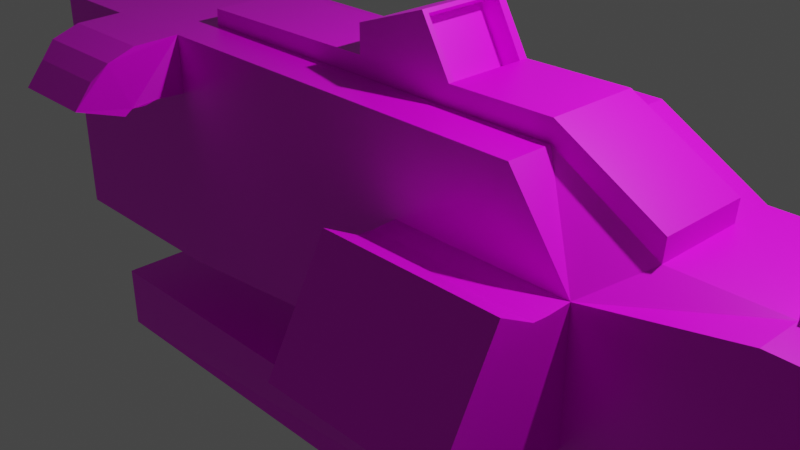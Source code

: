 # Source: nailgun.blend  (saved by Blender 2.82.7; exported with 4.5.12 LTS)
import bpy
from mathutils import Matrix  # noqa: F401  (used for matrix-valued properties, if any)

bpy.ops.wm.read_factory_settings(use_empty=True)
scene = bpy.context.scene
scene.name = 'Scene'

# ---- collections
col_collection = bpy.data.collections.new('Collection'); scene.collection.children.link(col_collection)

# ---- images (referenced by path relative to the original .blend; pixels are not part of the script)
import os
ASSET_DIR = os.environ.get("B2B_ASSET_DIR", "")  # directory of the original .blend (textures are referenced by path, not embedded)
HERE = os.path.dirname(os.path.abspath(__file__))  # packed textures are extracted next to this script under _unpacked/

def load_image(name, relpath, width, height, colorspace="sRGB"):
    """Load a texture the original file referenced (path relative to the .blend, or extracted next to this script)."""
    p = next((c for c in (os.path.join(HERE, relpath), os.path.join(ASSET_DIR, relpath)) if relpath and os.path.exists(c)), "")
    if p:
        img = bpy.data.images.load(p, check_existing=True)
        img.name = name
    else:  # same state as the original file: an image datablock whose file is absent (Cycles renders it pink)
        img = bpy.data.images.new(name, width, height)
        img.source = "FILE"
        img.filepath = "//" + (relpath or name)
    img.colorspace_settings.name = colorspace
    return img
img_pistol_base_png = load_image('pistol_base.png', 'pistol_base.png', 1024, 1024, 'sRGB')

# ---- materials (node trees are filled in below, after node groups)
mat_material = bpy.data.materials.new('Material')
mat_material.alpha_threshold = 0.0
mat_material.use_transparent_shadow = False
mat_material.line_color = (0.0, 0.0, 0.0, 1.0)

# ---- material node trees
mat_material.use_nodes = True; mat_material.node_tree.nodes.clear()
_N = mat_material.node_tree.nodes; _L = mat_material.node_tree.links
n0 = _N.new('ShaderNodeOutputMaterial'); n0.name = 'Material Output'; n0.location = (300, 300)
n1 = _N.new('ShaderNodeBsdfPrincipled'); n1.name = 'Principled BSDF'; n1.location = (10, 300)
n1.distribution = 'GGX'
n1.subsurface_method = 'BURLEY'
n1.inputs[2].default_value = 0.4
n1.inputs[3].default_value = 1.45
n1.inputs[27].default_value = (0.0, 0.0, 0.0, 1.0)
n1.inputs[28].default_value = 1.0
n2 = _N.new('ShaderNodeTexImage'); n2.name = 'Image Texture'; n2.location = (-664, 227)
n2.image = img_pistol_base_png
_L.new(n1.outputs[0], n0.inputs[0])
_L.new(n2.outputs[0], n1.inputs[0])
n0.is_active_output = True

# ---- world
world_world = bpy.data.worlds.new('World'); scene.world = world_world
world_world.use_nodes = True; world_world.node_tree.nodes.clear()
_N = world_world.node_tree.nodes; _L = world_world.node_tree.links
n0 = _N.new('ShaderNodeOutputWorld'); n0.name = 'World Output'; n0.location = (300, 300)
n1 = _N.new('ShaderNodeBackground'); n1.name = 'Background'; n1.location = (10, 300)
n1.inputs[0].default_value = (0.05088, 0.05088, 0.05088, 1.0)
_L.new(n1.outputs[0], n0.inputs[0])
n0.is_active_output = True
world_world.color = (0.05088, 0.05088, 0.05088)
world_world.use_sun_shadow = False
world_world.sun_shadow_jitter_overblur = 0.0

# ---- cameras
cam_camera = bpy.data.cameras.new('Camera')
cam_camera.clip_end = 100.0
cam_camera.ortho_scale = 7.314

# ---- lights
light_light = bpy.data.lights.new('Light', 'POINT')
light_light.transmission_factor = 0.0
light_light.energy = 1000.0
light_light.shadow_soft_size = 0.1
light_light.shadow_maximum_resolution = 0.006
light_light.use_absolute_resolution = True

# ---- meshes
me_cube = bpy.data.meshes.new('Cube')
me_cube.from_pydata([(1.0, 1.0, 1.0), (1.0, 1.0, -1.0), (1.0, -1.0, 1.0), (1.0, -1.0, -1.0), (-1.0, 1.0, -1.0), (-1.0, -1.0, -1.0), (0.1256, 1.0, -1.0), (0.2229, -1.0, 0.6899), (0.2229, -1.0, -0.6899), (0.6564, -1.0, -0.6899), (0.7539, 1.0, 1.0), (0.6564, -1.0, 0.6899), (-0.4972, -1.0, 1.0), (-0.4972, -1.0, -1.0), (-1.0, 1.0, 1.633), (-1.0, -1.0, 1.633), (0.5045, 1.0, 1.633), (0.5045, -1.0, 1.633), (-0.5, -1.0, 1.633), (0.2229, -1.429, 0.6844), (0.9952, 1.0, -1.896), (0.9952, -1.0, -1.896), (0.1308, 1.0, -2.489), (0.1308, -1.0, -2.489), (0.1282, 1.0, -1.744), (0.1282, -1.0, -1.744), (-0.8697, 0.949, -2.56), (-0.8697, -0.949, -2.56), (-0.8723, 0.949, -1.815), (-0.8723, -0.949, -1.815), (1.762, -1.028, 0.9615), (1.762, 1.028, 0.9615), (1.836, -0.8954, -0.8954), (1.836, 0.8954, -0.8954), (2.737, 0.8954, -0.8954), (2.737, -0.8954, -0.8954), (2.795, 1.028, -0.0661), (2.795, -1.028, -0.0661), (1.888, -1.028, 1.612), (1.888, 1.028, 1.612), (2.922, 1.028, 1.612), (2.922, -1.028, 1.612), (2.922, 1.028, 0.5839), (2.922, -1.028, 0.5839), (1.0, -0.5, 1.0), (0.1256, -0.5, -1.0), (0.7539, -0.5, 1.0), (-0.4972, -0.5, -1.0), (0.5045, -0.5, 1.633), (-0.5, -0.5, 1.633), (0.1282, -0.5, -1.744), (1.0, 0.5, 1.0), (0.7539, 0.5, 1.0), (0.5045, 0.5, 1.633), (-0.5, 0.5, 1.633), (0.7579, -0.5, 1.237), (0.002617, -0.5, 1.836), (0.5071, -0.5, 1.859), (-0.4974, -0.5, 1.813), (0.254, -0.5, 1.847), (0.7579, 0.5, 1.237), (0.002617, 0.5, 1.836), (0.5071, 0.5, 1.859), (-0.4974, 0.5, 1.813), (0.254, 0.5, 1.847), (0.2229, -1.255, 0.6751), (0.2229, -1.54, -0.6751), (0.6564, -1.54, -0.6751), (0.6564, -1.255, 0.6751), (0.2229, -1.799, 0.8805), (0.2229, -2.074, -0.5352), (0.6564, -2.074, -0.5352), (0.6564, -1.429, 0.6844), (0.2229, -2.444, -0.3391), (0.6564, -2.444, -0.3391), (0.6564, -1.799, 0.8805), (-0.7486, -1.0, 1.0), (-0.75, -1.0, 1.633), (-0.4972, -1.32, 1.015), (-0.5, -1.509, 1.618), (-0.7486, -1.32, 1.015), (-0.75, -1.509, 1.618), (-0.4972, -1.467, 0.9814), (-0.5, -1.818, 1.508), (-0.7486, -1.467, 0.9814), (-0.75, -1.818, 1.508), (-0.5115, -1.578, 0.9609), (-0.514, -1.993, 1.338), (-0.7345, -1.578, 0.9609), (-0.7358, -1.993, 1.338), (-0.5115, -1.667, 0.8969), (-0.514, -2.198, 1.079), (-0.7345, -1.667, 0.8969), (-0.7358, -2.198, 1.079), (-0.1372, -1.0, -0.845), (-0.1858, -0.5, -1.0), (0.00229, -0.5, 2.138), (0.1806, -0.5, 2.418), (0.00229, 0.5, 2.138), (0.1806, 0.5, 2.418), (1.381, 1.014, -0.03305), (1.418, 0.9477, -0.9477), (1.381, -1.014, -0.03305), (1.381, 1.014, 0.9807), (1.418, -0.9477, -0.9477), (1.19, -0.5034, 0.9904), (1.19, 0.5034, 0.9904), (1.095, -0.5017, 0.9952), (1.095, 0.5017, 0.9952), (1.001, -0.5, 1.244), (1.001, 0.5, 1.244), (1.096, -0.5017, 1.239), (1.096, 0.5017, 1.239), (1.286, 1.01, 0.9856), (1.286, 0.0, 0.9856), (1.286, -0.5052, 0.9856), (1.286, 0.5052, 0.9856), (1.193, -0.5034, 1.168), (1.193, 0.5034, 1.168), (1.284, -0.5052, 1.034), (1.284, 0.5052, 1.034), (0.254, 0.407, 1.847), (0.254, -0.4324, 1.847), (0.1854, -0.4452, 2.381), (0.1846, 0.4176, 2.387), (-0.7937, -1.0, 1.519), (0.2103, 0.407, 1.733), (0.2103, -0.4324, 1.733), (0.1417, -0.4452, 2.267), (0.1409, 0.4176, 2.273), (0.3805, -0.5, 1.853)], [(77, 125)], [(118, 117, 119, 120), (95, 45, 8, 94), (52, 60, 55, 46), (52, 10, 16, 53), (44, 46, 11, 2), (54, 49, 58, 63), (87, 89, 93, 91), (98, 96, 97, 99), (31, 30, 38, 39), (7, 11, 17, 18, 12, 76, 77, 15, 5, 13, 94, 8), (80, 78, 82, 86, 88, 84), (61, 56, 96, 98), (1, 3, 21, 20), (92, 90, 91, 93), (60, 62, 57, 55), (59, 122, 123, 124, 121, 64, 99, 97), (64, 121, 122, 59, 130, 57, 62), (39, 40, 42, 36, 100, 101, 1, 20, 22, 26, 28, 24, 6, 4, 14, 16, 10, 0, 113, 103, 31), (32, 35, 37, 102, 104), (102, 37, 43, 41, 38, 30, 2, 11, 9, 8, 25, 29, 27, 23, 21, 3, 104), (107, 108, 112, 111), (8, 66, 70, 73, 69, 19, 65, 7), (15, 14, 4, 5), (68, 72, 75, 74, 71, 67, 9, 11), (39, 38, 41, 40), (34, 36, 37, 35), (8, 9, 67, 66), (37, 36, 42, 43), (63, 58, 56, 61), (23, 27, 26, 22), (11, 7, 65, 68), (48, 46, 55, 57, 130, 59, 97, 96, 56, 58, 49), (11, 46, 48, 17), (8, 45, 50, 25), (76, 12, 78, 80), (0, 10, 52, 46, 44, 51), (115, 114, 116, 120, 119), (25, 50, 24, 28, 29), (101, 33, 32, 104, 3, 1), (29, 28, 26, 27), (67, 71, 70, 66), (21, 23, 22, 20), (74, 75, 69, 73), (33, 34, 35, 32), (6, 24, 50, 45), (19, 69, 75, 72), (42, 40, 41, 43), (100, 36, 34, 33, 101), (61, 98, 99, 64, 62, 60, 52, 53, 54, 63), (51, 44, 109, 110), (87, 91, 90, 86, 82, 78, 12, 18, 79, 83), (77, 76, 80, 84, 88, 92, 93, 89, 85, 81), (88, 86, 90, 92), (47, 95, 94, 13), (70, 71, 74, 73), (110, 109, 111, 112), (106, 105, 117, 118), (77, 81, 79, 18, 17, 48, 49, 54, 53, 16, 14, 15), (116, 114, 103, 113), (103, 114, 115, 105, 106, 116, 113, 0, 51, 108, 107, 44, 2, 30, 31), (44, 107, 111, 109), (81, 85, 83, 79), (65, 19, 72, 68), (108, 51, 110, 112), (5, 4, 6, 45, 95, 47, 13), (105, 115, 119, 117), (116, 106, 118, 120), (83, 85, 89, 87), (124, 123, 128, 129), (126, 129, 128, 127), (122, 121, 126, 127), (121, 124, 129, 126), (123, 122, 127, 128)])
_uv = me_cube.uv_layers.new(name='UVMap')
_uv.uv.foreach_set('vector', [0.0353, 0.7804, 0.03364, 0.8871, 0.02818, 0.8869, 0.02984, 0.7799, 0.139, 0.7777, 0.1211, 0.7777, 0.115, 0.7229, 0.1359, 0.7238, 0.452, 0.4669, 0.4656, 0.4669, 0.4656, 0.5729, 0.452, 0.5729, 0.2918, 0.9238, 0.3206, 0.9237, 0.3206, 0.9909, 0.2918, 0.991, 0.04457, 0.8873, 0.05871, 0.888, 0.06384, 0.9408, 0.04375, 0.9402, 0.2102, 0.5502, 0.2102, 0.4442, 0.2205, 0.4442, 0.2205, 0.5502, 0.4021, 0.2116, 0.3877, 0.2115, 0.3877, 0.2115, 0.4021, 0.2116, 0.3733, 0.4765, 0.4308, 0.4765, 0.4308, 0.5032, 0.3733, 0.5031, 0.1858, 0.9407, 0.1858, 0.723, 0.2233, 0.7229, 0.2233, 0.9407, 0.1399, 0.544, 0.115, 0.544, 0.1237, 0.4442, 0.1814, 0.4442, 0.1813, 0.5112, 0.1957, 0.5112, 0.1958, 0.4442, 0.2102, 0.4442, 0.2102, 0.7229, 0.1813, 0.7229, 0.1606, 0.7065, 0.1399, 0.6901, 0.1957, 0.5112, 0.1813, 0.5112, 0.1813, 0.5112, 0.1813, 0.5112, 0.1957, 0.5112, 0.1957, 0.5112, 0.3733, 0.4765, 0.4308, 0.4765, 0.4308, 0.4765, 0.3733, 0.4765, 0.5642, 0.573, 0.5642, 0.7849, 0.5127, 0.7849, 0.5127, 0.573, 0.1957, 0.5112, 0.1813, 0.5112, 0.1814, 0.4442, 0.1958, 0.4442, 0.4656, 0.4669, 0.5014, 0.4671, 0.5014, 0.573, 0.4656, 0.5729, 0.4308, 0.5032, 0.4269, 0.5032, 0.4277, 0.5032, 0.3781, 0.5031, 0.3787, 0.5031, 0.3733, 0.5031, 0.3733, 0.5031, 0.4308, 0.5032, 0.3733, 0.5031, 0.3787, 0.5031, 0.4269, 0.5032, 0.4308, 0.5032, 0.4308, 0.5166, 0.4308, 0.53, 0.3733, 0.53, 0.05941, 0.442, 0.0, 0.442, 0.0, 0.3331, 0.007265, 0.2643, 0.08856, 0.2677, 0.08643, 0.1708, 0.1105, 0.1653, 0.1107, 0.07038, 0.1604, 0.007537, 0.2179, 0.0, 0.2181, 0.07888, 0.1606, 0.08641, 0.1607, 0.1653, 0.2254, 0.1653, 0.2254, 0.4442, 0.1389, 0.4442, 0.1246, 0.3772, 0.1105, 0.3772, 0.09404, 0.3757, 0.08856, 0.3752, 0.06668, 0.3731, 0.3463, 0.3366, 0.3733, 0.418, 0.3348, 0.4688, 0.2907, 0.3429, 0.3364, 0.2958, 0.2907, 0.3429, 0.3348, 0.4688, 0.3068, 0.5162, 0.2564, 0.573, 0.2254, 0.4796, 0.2534, 0.4323, 0.2286, 0.3657, 0.2335, 0.3175, 0.301, 0.2412, 0.288, 0.202, 0.3368, 0.1351, 0.3101, 0.04094, 0.3466, 0.0, 0.3733, 0.09417, 0.3703, 0.2051, 0.3265, 0.255, 0.3364, 0.2958, 0.03911, 0.8872, 0.04076, 0.7809, 0.04076, 0.7809, 0.03911, 0.8872, 0.4335, 0.9456, 0.4271, 0.8896, 0.4278, 0.8311, 0.4338, 0.7881, 0.5106, 0.8247, 0.5046, 0.8677, 0.5063, 0.8858, 0.5106, 0.9117, 0.115, 0.7231, 2.056e-08, 0.7231, 0.0, 0.4442, 0.115, 0.4442, 0.4229, 0.848, 0.4211, 0.8661, 0.4271, 0.9091, 0.3503, 0.9456, 0.3443, 0.9026, 0.3436, 0.8441, 0.3499, 0.7881, 0.4271, 0.822, 0.4598, 0.4293, 0.4598, 0.2115, 0.5192, 0.2116, 0.5192, 0.4293, 0.3359, 0.573, 0.3435, 0.6609, 0.2254, 0.6608, 0.233, 0.573, 0.5112, 0.0, 0.5361, 0.000278, 0.5359, 0.05748, 0.511, 0.0572, 0.2254, 0.6608, 0.3435, 0.6609, 0.3436, 0.7296, 0.2254, 0.7296, 0.3733, 0.4235, 0.4308, 0.4235, 0.4308, 0.4765, 0.3733, 0.4765, 0.4012, 0.7846, 0.3436, 0.7789, 0.3436, 0.5782, 0.4012, 0.573, 0.3169, 0.9235, 0.2919, 0.9237, 0.2919, 0.8967, 0.3168, 0.8965, 0.2371, 0.9419, 0.263, 0.9956, 0.2508, 0.9847, 0.2254, 0.9314, 0.229, 0.9197, 0.2325, 0.908, 0.2325, 0.908, 0.2396, 0.8847, 0.2396, 0.8847, 0.2537, 0.8385, 0.263, 0.8468, 0.2918, 0.9385, 0.263, 0.9058, 0.2631, 0.8385, 0.2918, 0.8385, 0.452, 0.785, 0.4699, 0.732, 0.5127, 0.732, 0.5127, 0.7849, 0.1957, 0.5112, 0.1813, 0.5112, 0.1813, 0.5112, 0.1957, 0.5112, 0.04704, 0.7284, 0.06118, 0.7292, 0.06035, 0.7821, 0.05871, 0.888, 0.04457, 0.8873, 0.04622, 0.7814, 0.02818, 0.8869, 0.02901, 0.8334, 0.02984, 0.7799, 0.02984, 0.7799, 0.02818, 0.8869, 0.5681, 0.7881, 0.5681, 0.8411, 0.5681, 1.0, 0.5106, 0.9947, 0.5106, 0.7936, 0.4492, 0.2058, 0.4251, 0.2, 0.4251, 0.01058, 0.4492, 0.005291, 0.4733, 0.0, 0.4733, 0.2115, 0.1066, 0.7231, 0.1066, 0.9242, 0.06384, 0.9242, 0.06384, 0.7231, 0.5359, 0.05748, 0.5359, 0.1149, 0.511, 0.1146, 0.511, 0.0572, 0.452, 0.7881, 0.4012, 0.7846, 0.4012, 0.573, 0.452, 0.5766, 0.5264, 0.4409, 0.5264, 0.573, 0.5014, 0.573, 0.5014, 0.4409, 0.4251, 0.2, 0.3733, 0.2002, 0.3733, 0.01077, 0.4251, 0.01058, 0.4699, 0.573, 0.5127, 0.573, 0.5127, 0.732, 0.4699, 0.732, 0.2918, 0.8783, 0.2919, 0.8387, 0.3169, 0.8385, 0.3167, 0.8781, 0.3436, 0.7296, 0.3436, 0.8385, 0.2254, 0.8385, 0.2254, 0.7296, 0.08856, 0.2677, 0.007265, 0.2643, 0.01065, 0.1762, 0.06241, 0.1762, 0.08643, 0.1708, 0.4875, 0.111, 0.4875, 0.111, 0.4804, 0.08773, 0.4804, 0.08773, 0.4733, 0.06434, 0.4987, 0.01094, 0.511, 0.0, 0.4849, 0.0538, 0.511, 0.1488, 0.5016, 0.1572, 0.04622, 0.7814, 0.04457, 0.8873, 0.04457, 0.8873, 0.04622, 0.7814, 0.1814, 0.4442, 0.1814, 0.4442, 0.1813, 0.5112, 0.1813, 0.5112, 0.1813, 0.5112, 0.1813, 0.5112, 0.1813, 0.5112, 0.1814, 0.4442, 0.1814, 0.4442, 0.1814, 0.4442, 0.1958, 0.4442, 0.1957, 0.5112, 0.1957, 0.5112, 0.1957, 0.5112, 0.1957, 0.5112, 0.1957, 0.5112, 0.1958, 0.4442, 0.1958, 0.4442, 0.1958, 0.4442, 0.1958, 0.4442, 0.1957, 0.5112, 0.1813, 0.5112, 0.1813, 0.5112, 0.1957, 0.5112, 0.1569, 0.7776, 0.139, 0.7777, 0.1359, 0.7238, 0.1569, 0.7247, 0.511, 0.1146, 0.5359, 0.1149, 0.5361, 0.1553, 0.5112, 0.155, 0.04622, 0.7814, 0.04457, 0.8873, 0.03911, 0.8872, 0.04076, 0.7809, 0.0353, 0.7804, 0.03364, 0.8871, 0.03364, 0.8871, 0.0353, 0.7804, 0.3877, 0.2115, 0.3877, 0.2115, 0.4021, 0.2116, 0.4021, 0.2116, 0.4598, 0.2116, 0.4598, 0.2646, 0.4021, 0.2645, 0.4021, 0.3705, 0.4598, 0.3705, 0.4598, 0.4235, 0.3733, 0.4234, 0.3733, 0.2115, 0.02984, 0.7799, 0.02901, 0.8334, 0.02521, 0.7258, 0.03067, 0.7264, 0.02521, 0.7258, 0.02901, 0.8334, 0.02818, 0.8869, 0.03364, 0.8871, 0.0353, 0.7804, 0.02984, 0.7799, 0.03067, 0.7264, 0.04704, 0.7284, 0.04622, 0.7814, 0.04076, 0.7809, 0.03911, 0.8872, 0.04457, 0.8873, 0.04375, 0.9402, 0.0, 0.9408, 0.003384, 0.7231, 0.04457, 0.8873, 0.03911, 0.8872, 0.03911, 0.8872, 0.04457, 0.8873, 0.3877, 0.2115, 0.3877, 0.2115, 0.4021, 0.2116, 0.4021, 0.2116, 0.2919, 0.8967, 0.2918, 0.8783, 0.3167, 0.8781, 0.3168, 0.8965, 0.04076, 0.7809, 0.04622, 0.7814, 0.04622, 0.7814, 0.04076, 0.7809, 0.1858, 0.7246, 0.1858, 0.9362, 0.1211, 0.9364, 0.1211, 0.7777, 0.139, 0.7777, 0.1569, 0.7776, 0.1569, 0.7247, 0.03364, 0.8871, 0.02818, 0.8869, 0.02818, 0.8869, 0.03364, 0.8871, 0.02984, 0.7799, 0.0353, 0.7804, 0.0353, 0.7804, 0.02984, 0.7799, 0.4021, 0.2116, 0.3877, 0.2115, 0.3877, 0.2115, 0.4021, 0.2116, 0.3781, 0.5031, 0.4277, 0.5032, 0.4277, 0.5032, 0.3781, 0.5031, 5.986e-05, 0.01656, 0.3584, 5.986e-05, 0.3584, 0.9999, 0.003771, 0.9894, 0.4269, 0.5032, 0.3787, 0.5031, 0.3787, 0.5031, 0.4269, 0.5032, 0.3787, 0.5031, 0.3781, 0.5031, 0.3781, 0.5031, 0.3787, 0.5031, 0.4277, 0.5032, 0.4269, 0.5032, 0.4269, 0.5032, 0.4277, 0.5032])
me_cube.materials.append(mat_material)
me_cube.use_remesh_preserve_volume = False
me_cube.use_remesh_preserve_attributes = False
me_cube.use_mirror_vertex_groups = False
me_cube.update()

# ---- objects
ob_cube = bpy.data.objects.new('Cube', me_cube)
ob_light = bpy.data.objects.new('Light', light_light)
ob_camera = bpy.data.objects.new('Camera', cam_camera)

# ---- transforms, parenting, visibility, modifiers, constraints
ob_cube.location = (0.0, 0.0, 0.0)
ob_cube.scale = (4.502, 1.0, 1.0)
ob_cube.lock_rotations_4d = False
ob_cube.empty_display_type = 'ARROWS'
ob_cube.lineart.crease_threshold = 0.0
ob_light.location = (4.076, 1.005, 5.904)
ob_light.rotation_euler = (0.6503, 0.05522, 1.866)
ob_light.lock_rotations_4d = False
ob_light.empty_display_type = 'ARROWS'
ob_light.color = (0.0, 0.0, 0.0, 0.0)
ob_light.lineart.crease_threshold = 0.0
ob_camera.location = (7.359, -6.926, 4.958)
ob_camera.rotation_euler = (1.109, 0.0, 0.8149)
ob_camera.lock_rotations_4d = False
ob_camera.empty_display_type = 'ARROWS'
ob_camera.color = (0.0, 0.0, 0.0, 0.0)
ob_camera.display_type = 'WIRE'
ob_camera.lineart.crease_threshold = 0.0

# ---- collection membership
col_collection.objects.link(ob_cube)
col_collection.objects.link(ob_light)
col_collection.objects.link(ob_camera)

# ---- scene / render settings (as saved in the file)
scene.camera = ob_camera
scene.frame_start = 1; scene.frame_end = 250; scene.frame_set(1)
scene.render.engine = 'BLENDER_EEVEE_NEXT'
scene.cycles.use_denoising = False
scene.cycles.samples = 128
scene.cycles.sampling_pattern = 'TABULATED_SOBOL'
scene.cycles.use_adaptive_sampling = False
scene.cycles.use_light_tree = False
scene.view_settings.view_transform = 'Filmic'
bpy.context.view_layer.update()

